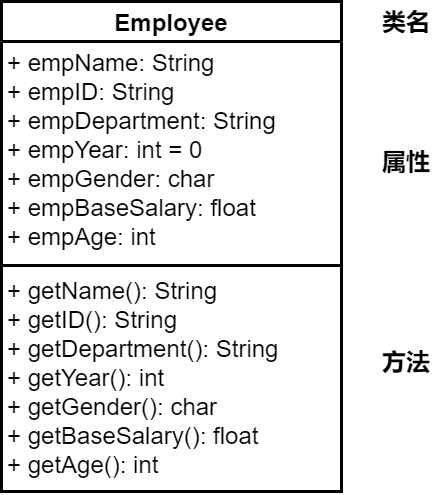

The diagram above was exported from draw.io. Its source (the exported page's mxGraphModel, read from the mxfile embedded in the PNG):
<mxGraphModel dx="1086" dy="806" grid="1" gridSize="10" guides="1" tooltips="1" connect="1" arrows="1" fold="1" page="1" pageScale="1" pageWidth="827" pageHeight="1169" math="0" shadow="0">
  <root>
    <mxCell id="0" />
    <mxCell id="1" parent="0" />
    <mxCell id="bT8bVxGiph52w2xPl0R--1" value="Employee" style="swimlane;fontStyle=1;align=center;verticalAlign=top;childLayout=stackLayout;horizontal=1;startSize=40;horizontalStack=0;resizeParent=1;resizeParentMax=0;resizeLast=0;collapsible=1;marginBottom=0;fontSize=24;strokeWidth=3;" parent="1" vertex="1">
      <mxGeometry x="150" y="120" width="340" height="490" as="geometry">
        <mxRectangle x="180" y="190" width="150" height="40" as="alternateBounds" />
      </mxGeometry>
    </mxCell>
    <mxCell id="bT8bVxGiph52w2xPl0R--2" value="+ empName: String&#10;+ empID: String&#10;+ empDepartment: String&#10;+ empYear: int = 0&#10;+ empGender: char&#10;+ empBaseSalary: float&#10;+ empAge: int" style="text;strokeColor=none;fillColor=none;align=left;verticalAlign=top;spacingLeft=4;spacingRight=4;overflow=hidden;rotatable=0;points=[[0,0.5],[1,0.5]];portConstraint=eastwest;fontSize=24;fontStyle=0" parent="bT8bVxGiph52w2xPl0R--1" vertex="1">
      <mxGeometry y="40" width="340" height="220" as="geometry" />
    </mxCell>
    <mxCell id="bT8bVxGiph52w2xPl0R--3" value="" style="line;strokeWidth=3;fillColor=none;align=left;verticalAlign=middle;spacingTop=-1;spacingLeft=3;spacingRight=3;rotatable=0;labelPosition=right;points=[];portConstraint=eastwest;" parent="bT8bVxGiph52w2xPl0R--1" vertex="1">
      <mxGeometry y="260" width="340" height="8" as="geometry" />
    </mxCell>
    <mxCell id="bT8bVxGiph52w2xPl0R--4" value="+ getName(): String&#10;+ getID(): String&#10;+ getDepartment(): String&#10;+ getYear(): int&#10;+ getGender(): char&#10;+ getBaseSalary(): float&#10;+ getAge(): int" style="text;strokeColor=none;fillColor=none;align=left;verticalAlign=top;spacingLeft=4;spacingRight=4;overflow=hidden;rotatable=0;points=[[0,0.5],[1,0.5]];portConstraint=eastwest;fontSize=24;fontStyle=0" parent="bT8bVxGiph52w2xPl0R--1" vertex="1">
      <mxGeometry y="268" width="340" height="222" as="geometry" />
    </mxCell>
    <mxCell id="WA_ovqJCsiSZxAO12Et9-1" value="类名" style="text;html=1;strokeColor=none;fillColor=none;align=center;verticalAlign=middle;whiteSpace=wrap;rounded=0;fontSize=24;fontStyle=1" vertex="1" parent="1">
      <mxGeometry x="520" y="130" width="70" height="20" as="geometry" />
    </mxCell>
    <mxCell id="WA_ovqJCsiSZxAO12Et9-2" value="属性" style="text;html=1;strokeColor=none;fillColor=none;align=center;verticalAlign=middle;whiteSpace=wrap;rounded=0;fontSize=24;fontStyle=1" vertex="1" parent="1">
      <mxGeometry x="520" y="270" width="70" height="20" as="geometry" />
    </mxCell>
    <mxCell id="WA_ovqJCsiSZxAO12Et9-3" value="方法" style="text;html=1;strokeColor=none;fillColor=none;align=center;verticalAlign=middle;whiteSpace=wrap;rounded=0;fontSize=24;fontStyle=1" vertex="1" parent="1">
      <mxGeometry x="520" y="470" width="70" height="20" as="geometry" />
    </mxCell>
  </root>
</mxGraphModel>